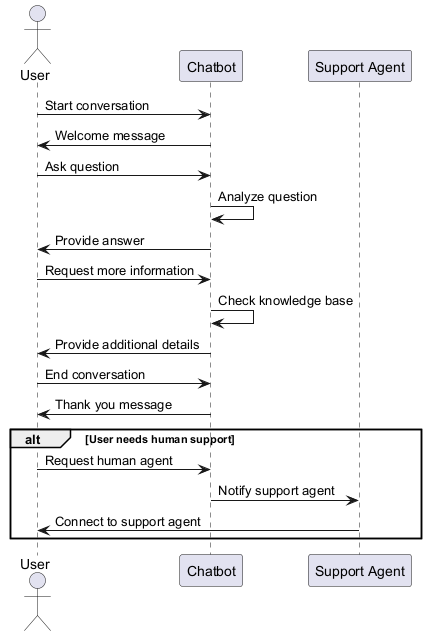

The diagram above was rendered by PlantUML. Its source (embedded in the PNG):
@startuml
actor User
participant "Chatbot" as Chatbot
participant "Support Agent" as Agent

User -> Chatbot: Start conversation
Chatbot -> User: Welcome message
User -> Chatbot: Ask question
Chatbot -> Chatbot: Analyze question
Chatbot -> User: Provide answer
User -> Chatbot: Request more information
Chatbot -> Chatbot: Check knowledge base
Chatbot -> User: Provide additional details
User -> Chatbot: End conversation
Chatbot -> User: Thank you message

alt User needs human support
    User -> Chatbot: Request human agent
    Chatbot -> Agent: Notify support agent
    Agent -> User: Connect to support agent
end

@enduml